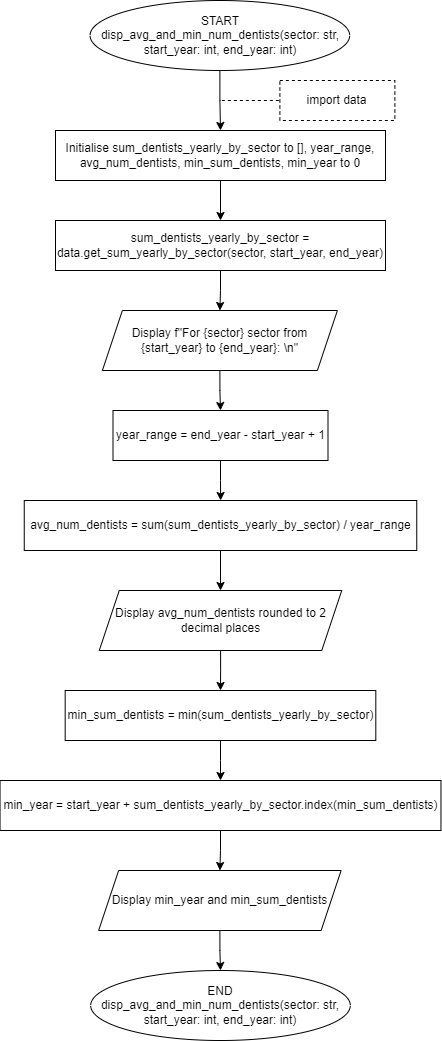

The diagram above was exported from draw.io. Its source (the exported page's mxGraphModel, read from the mxfile embedded in the PNG):
<mxGraphModel dx="1002" dy="573" grid="1" gridSize="10" guides="1" tooltips="1" connect="1" arrows="1" fold="1" page="1" pageScale="1" pageWidth="850" pageHeight="1100" math="0" shadow="0">
  <root>
    <mxCell id="0" />
    <mxCell id="1" parent="0" />
    <mxCell id="vmFFef-7g0_wXmtQKAH0-1" value="" style="edgeStyle=orthogonalEdgeStyle;rounded=0;orthogonalLoop=1;jettySize=auto;html=1;" edge="1" parent="1" source="vmFFef-7g0_wXmtQKAH0-2" target="vmFFef-7g0_wXmtQKAH0-3">
      <mxGeometry relative="1" as="geometry" />
    </mxCell>
    <mxCell id="vmFFef-7g0_wXmtQKAH0-2" value="START&lt;br&gt;disp_avg_and_min_num_dentists(sector: str, start_year: int, end_year: int)" style="ellipse;whiteSpace=wrap;html=1;rounded=0;" vertex="1" parent="1">
      <mxGeometry x="124.56" width="259.63" height="70" as="geometry" />
    </mxCell>
    <mxCell id="vmFFef-7g0_wXmtQKAH0-7" value="" style="edgeStyle=orthogonalEdgeStyle;rounded=0;orthogonalLoop=1;jettySize=auto;html=1;" edge="1" parent="1" source="vmFFef-7g0_wXmtQKAH0-3" target="vmFFef-7g0_wXmtQKAH0-6">
      <mxGeometry relative="1" as="geometry" />
    </mxCell>
    <mxCell id="vmFFef-7g0_wXmtQKAH0-3" value="Initialise sum_dentists_yearly_by_sector to [], year_range, avg_num_dentists, min_sum_dentists, min_year to 0" style="whiteSpace=wrap;html=1;rounded=0;" vertex="1" parent="1">
      <mxGeometry x="90" y="130" width="330" height="50" as="geometry" />
    </mxCell>
    <mxCell id="vmFFef-7g0_wXmtQKAH0-4" value="import data" style="rounded=0;whiteSpace=wrap;html=1;glass=0;dashed=1;" vertex="1" parent="1">
      <mxGeometry x="314.37" y="80" width="115" height="40" as="geometry" />
    </mxCell>
    <mxCell id="vmFFef-7g0_wXmtQKAH0-5" value="" style="endArrow=none;dashed=1;html=1;rounded=0;strokeColor=default;entryX=0;entryY=0.5;entryDx=0;entryDy=0;" edge="1" parent="1" target="vmFFef-7g0_wXmtQKAH0-4">
      <mxGeometry width="50" height="50" relative="1" as="geometry">
        <mxPoint x="256.37" y="100" as="sourcePoint" />
        <mxPoint x="466.37" y="330" as="targetPoint" />
      </mxGeometry>
    </mxCell>
    <mxCell id="vmFFef-7g0_wXmtQKAH0-9" value="" style="edgeStyle=orthogonalEdgeStyle;rounded=0;orthogonalLoop=1;jettySize=auto;html=1;" edge="1" parent="1" source="vmFFef-7g0_wXmtQKAH0-6">
      <mxGeometry relative="1" as="geometry">
        <mxPoint x="254.4000000000001" y="310" as="targetPoint" />
      </mxGeometry>
    </mxCell>
    <mxCell id="vmFFef-7g0_wXmtQKAH0-6" value="sum_dentists_yearly_by_sector = data.get_sum_yearly_by_sector(sector, start_year, end_year)" style="whiteSpace=wrap;html=1;rounded=0;" vertex="1" parent="1">
      <mxGeometry x="90" y="220" width="330" height="50" as="geometry" />
    </mxCell>
    <mxCell id="vmFFef-7g0_wXmtQKAH0-12" value="" style="edgeStyle=orthogonalEdgeStyle;rounded=0;orthogonalLoop=1;jettySize=auto;html=1;" edge="1" parent="1" source="vmFFef-7g0_wXmtQKAH0-10" target="vmFFef-7g0_wXmtQKAH0-11">
      <mxGeometry relative="1" as="geometry" />
    </mxCell>
    <mxCell id="vmFFef-7g0_wXmtQKAH0-10" value="Display f&quot;For {sector} sector from {start_year} to {end_year}: \n&quot;" style="shape=parallelogram;perimeter=parallelogramPerimeter;whiteSpace=wrap;html=1;fixedSize=1;" vertex="1" parent="1">
      <mxGeometry x="136.88" y="310" width="235" height="60" as="geometry" />
    </mxCell>
    <mxCell id="vmFFef-7g0_wXmtQKAH0-14" value="" style="edgeStyle=orthogonalEdgeStyle;rounded=0;orthogonalLoop=1;jettySize=auto;html=1;" edge="1" parent="1" source="vmFFef-7g0_wXmtQKAH0-11" target="vmFFef-7g0_wXmtQKAH0-13">
      <mxGeometry relative="1" as="geometry" />
    </mxCell>
    <mxCell id="vmFFef-7g0_wXmtQKAH0-11" value="year_range = end_year - start_year + 1" style="rounded=0;whiteSpace=wrap;html=1;" vertex="1" parent="1">
      <mxGeometry x="147.5" y="410" width="215" height="50" as="geometry" />
    </mxCell>
    <mxCell id="vmFFef-7g0_wXmtQKAH0-16" value="" style="edgeStyle=orthogonalEdgeStyle;rounded=0;orthogonalLoop=1;jettySize=auto;html=1;" edge="1" parent="1" source="vmFFef-7g0_wXmtQKAH0-13" target="vmFFef-7g0_wXmtQKAH0-15">
      <mxGeometry relative="1" as="geometry" />
    </mxCell>
    <mxCell id="vmFFef-7g0_wXmtQKAH0-13" value="avg_num_dentists = sum(sum_dentists_yearly_by_sector) / year_range" style="rounded=0;whiteSpace=wrap;html=1;" vertex="1" parent="1">
      <mxGeometry x="58.75" y="500" width="392.5" height="50" as="geometry" />
    </mxCell>
    <mxCell id="vmFFef-7g0_wXmtQKAH0-18" value="" style="edgeStyle=orthogonalEdgeStyle;rounded=0;orthogonalLoop=1;jettySize=auto;html=1;" edge="1" parent="1" source="vmFFef-7g0_wXmtQKAH0-15" target="vmFFef-7g0_wXmtQKAH0-17">
      <mxGeometry relative="1" as="geometry" />
    </mxCell>
    <mxCell id="vmFFef-7g0_wXmtQKAH0-15" value="Display avg_num_dentists rounded to 2 decimal places" style="shape=parallelogram;perimeter=parallelogramPerimeter;whiteSpace=wrap;html=1;fixedSize=1;" vertex="1" parent="1">
      <mxGeometry x="133.75" y="590" width="242.5" height="60" as="geometry" />
    </mxCell>
    <mxCell id="vmFFef-7g0_wXmtQKAH0-20" value="" style="edgeStyle=orthogonalEdgeStyle;rounded=0;orthogonalLoop=1;jettySize=auto;html=1;" edge="1" parent="1" source="vmFFef-7g0_wXmtQKAH0-17" target="vmFFef-7g0_wXmtQKAH0-19">
      <mxGeometry relative="1" as="geometry" />
    </mxCell>
    <mxCell id="vmFFef-7g0_wXmtQKAH0-17" value="min_sum_dentists = min(sum_dentists_yearly_by_sector)" style="rounded=0;whiteSpace=wrap;html=1;" vertex="1" parent="1">
      <mxGeometry x="99.68" y="690" width="310.63" height="50" as="geometry" />
    </mxCell>
    <mxCell id="vmFFef-7g0_wXmtQKAH0-22" value="" style="edgeStyle=orthogonalEdgeStyle;rounded=0;orthogonalLoop=1;jettySize=auto;html=1;" edge="1" parent="1" source="vmFFef-7g0_wXmtQKAH0-19" target="vmFFef-7g0_wXmtQKAH0-21">
      <mxGeometry relative="1" as="geometry" />
    </mxCell>
    <mxCell id="vmFFef-7g0_wXmtQKAH0-19" value="min_year = start_year + sum_dentists_yearly_by_sector.index(min_sum_dentists)" style="rounded=0;whiteSpace=wrap;html=1;" vertex="1" parent="1">
      <mxGeometry x="34.53" y="780" width="440.94" height="50" as="geometry" />
    </mxCell>
    <mxCell id="vmFFef-7g0_wXmtQKAH0-24" value="" style="edgeStyle=orthogonalEdgeStyle;rounded=0;orthogonalLoop=1;jettySize=auto;html=1;" edge="1" parent="1" source="vmFFef-7g0_wXmtQKAH0-21" target="vmFFef-7g0_wXmtQKAH0-23">
      <mxGeometry relative="1" as="geometry" />
    </mxCell>
    <mxCell id="vmFFef-7g0_wXmtQKAH0-21" value="Display min_year and min_sum_dentists" style="shape=parallelogram;perimeter=parallelogramPerimeter;whiteSpace=wrap;html=1;fixedSize=1;" vertex="1" parent="1">
      <mxGeometry x="133.13" y="870" width="242.5" height="60" as="geometry" />
    </mxCell>
    <mxCell id="vmFFef-7g0_wXmtQKAH0-23" value="END&lt;br&gt;disp_avg_and_min_num_dentists(sector: str, start_year: int, end_year: int)" style="ellipse;whiteSpace=wrap;html=1;rounded=0;" vertex="1" parent="1">
      <mxGeometry x="125.18" y="970" width="259.63" height="70" as="geometry" />
    </mxCell>
  </root>
</mxGraphModel>